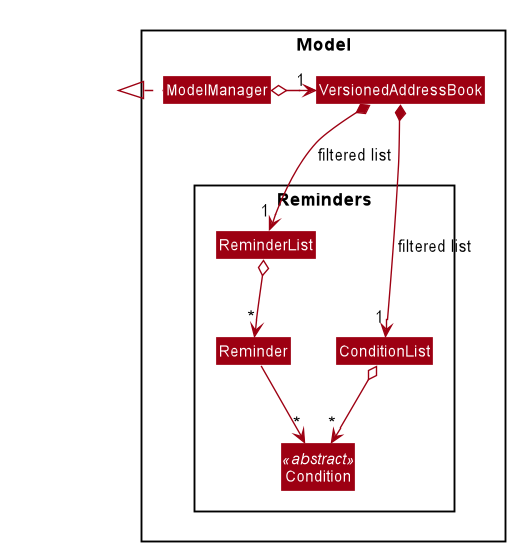

The diagram above was rendered by PlantUML. Its source (embedded in the PNG):
@startuml










skinparam BackgroundColor #FFFFFFF

skinparam Shadowing false

skinparam Class {
    FontColor #FFFFFF
    BorderThickness 1
    BorderColor #FFFFFF
    StereotypeFontColor #FFFFFF
    FontName Arial
}

skinparam Actor {
    BorderColor #000000
    Color #000000
    FontName Arial
}

skinparam Sequence {
    MessageAlign center
    BoxFontSize 15
    BoxPadding 0
    BoxFontColor #FFFFFF
    FontName Arial
}

skinparam Participant {
    FontColor #FFFFFFF
    Padding 20
}

skinparam MinClassWidth 50
skinparam ParticipantPadding 10
skinparam Shadowing false
skinparam DefaultTextAlignment center
skinparam packageStyle Rectangle

hide footbox
hide members
hide circle
skinparam arrowThickness 1.1
skinparam arrowColor #9D0012
skinparam classBackgroundColor #9D0012

Package Model <<Rectangle>>{
Class ModelManager
Class VersionedAddressBook

Package Reminders <<Rectangle>>{
Class Reminder
Class ReminderList
Class Condition<<abstract>>
Class ConditionList
}
}

Class HiddenOutside #FFFFFF
ModelManager ..left.|> HiddenOutside
ModelManager o-right-> "1" VersionedAddressBook
VersionedAddressBook *--> "1" ConditionList: filtered list
ConditionList o--> "*"Condition
VersionedAddressBook *--> "1" ReminderList: filtered list
ReminderList o--> "*"Reminder
Reminder -->"*" Condition
@enduml